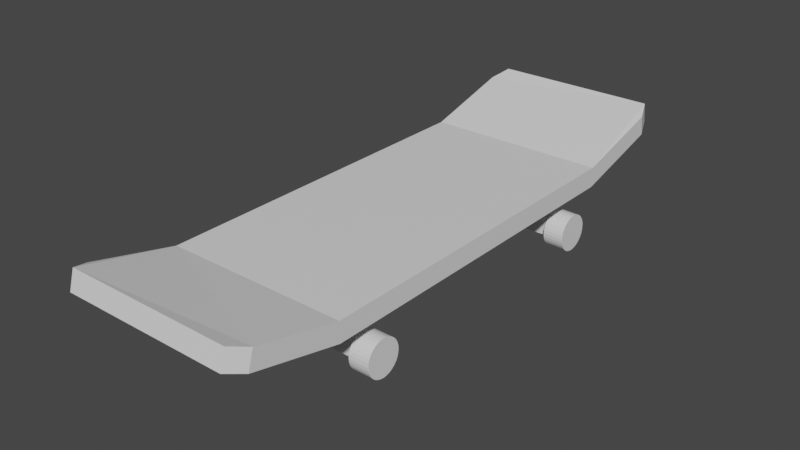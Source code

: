 # Source: Shitty_Skateboard.blend  (saved by Blender 3.4.6; exported with 4.5.12 LTS)
import bpy
from mathutils import Matrix  # noqa: F401  (used for matrix-valued properties, if any)

bpy.ops.wm.read_factory_settings(use_empty=True)
scene = bpy.context.scene
scene.name = 'Scene'

# ---- collections
col_collection = bpy.data.collections.new('Collection'); scene.collection.children.link(col_collection)

# ---- materials (node trees are filled in below, after node groups)
mat_material = bpy.data.materials.new('Material')
mat_material.alpha_threshold = 0.0
mat_material.use_transparent_shadow = False
mat_material.line_color = (0.0, 0.0, 0.0, 1.0)
mat_material_004 = bpy.data.materials.new('Material.004')
mat_material_004.alpha_threshold = 0.0
mat_material_004.use_transparent_shadow = False
mat_material_004.line_color = (0.0, 0.0, 0.0, 1.0)
mat_material_001 = bpy.data.materials.new('Material.001')
mat_material_001.alpha_threshold = 0.0
mat_material_001.use_transparent_shadow = False
mat_material_001.line_color = (0.0, 0.0, 0.0, 1.0)
mat_material_002 = bpy.data.materials.new('Material.002')
mat_material_002.alpha_threshold = 0.0
mat_material_002.use_transparent_shadow = False
mat_material_002.line_color = (0.0, 0.0, 0.0, 1.0)
mat_material_003 = bpy.data.materials.new('Material.003')
mat_material_003.alpha_threshold = 0.0
mat_material_003.use_transparent_shadow = False
mat_material_003.line_color = (0.0, 0.0, 0.0, 1.0)

# ---- material node trees
mat_material.use_nodes = True; mat_material.node_tree.nodes.clear()
_N = mat_material.node_tree.nodes; _L = mat_material.node_tree.links
n0 = _N.new('ShaderNodeOutputMaterial'); n0.name = 'Material Output'; n0.location = (300, 300)
n1 = _N.new('ShaderNodeBsdfPrincipled'); n1.name = 'Principled BSDF'; n1.location = (10, 300)
n1.distribution = 'GGX'
n1.subsurface_method = 'BURLEY'
n1.inputs[2].default_value = 0.4
n1.inputs[3].default_value = 1.45
n1.inputs[27].default_value = (0.0, 0.0, 0.0, 1.0)
n1.inputs[28].default_value = 1.0
_L.new(n1.outputs[0], n0.inputs[0])
n0.is_active_output = True
mat_material_004.use_nodes = True; mat_material_004.node_tree.nodes.clear()
_N = mat_material_004.node_tree.nodes; _L = mat_material_004.node_tree.links
n0 = _N.new('ShaderNodeOutputMaterial'); n0.name = 'Material Output'; n0.location = (300, 300)
n1 = _N.new('ShaderNodeBsdfPrincipled'); n1.name = 'Principled BSDF'; n1.location = (10, 300)
n1.distribution = 'GGX'
n1.subsurface_method = 'BURLEY'
n1.inputs[2].default_value = 0.4
n1.inputs[3].default_value = 1.45
n1.inputs[27].default_value = (0.0, 0.0, 0.0, 1.0)
n1.inputs[28].default_value = 1.0
_L.new(n1.outputs[0], n0.inputs[0])
n0.is_active_output = True
mat_material_001.use_nodes = True; mat_material_001.node_tree.nodes.clear()
_N = mat_material_001.node_tree.nodes; _L = mat_material_001.node_tree.links
n0 = _N.new('ShaderNodeOutputMaterial'); n0.name = 'Material Output'; n0.location = (300, 300)
n1 = _N.new('ShaderNodeBsdfPrincipled'); n1.name = 'Principled BSDF'; n1.location = (10, 300)
n1.distribution = 'GGX'
n1.subsurface_method = 'BURLEY'
n1.inputs[2].default_value = 0.4
n1.inputs[3].default_value = 1.45
n1.inputs[27].default_value = (0.0, 0.0, 0.0, 1.0)
n1.inputs[28].default_value = 1.0
_L.new(n1.outputs[0], n0.inputs[0])
n0.is_active_output = True
mat_material_002.use_nodes = True; mat_material_002.node_tree.nodes.clear()
_N = mat_material_002.node_tree.nodes; _L = mat_material_002.node_tree.links
n0 = _N.new('ShaderNodeOutputMaterial'); n0.name = 'Material Output'; n0.location = (300, 300)
n1 = _N.new('ShaderNodeBsdfPrincipled'); n1.name = 'Principled BSDF'; n1.location = (10, 300)
n1.distribution = 'GGX'
n1.subsurface_method = 'BURLEY'
n1.inputs[2].default_value = 0.4
n1.inputs[3].default_value = 1.45
n1.inputs[27].default_value = (0.0, 0.0, 0.0, 1.0)
n1.inputs[28].default_value = 1.0
_L.new(n1.outputs[0], n0.inputs[0])
n0.is_active_output = True
mat_material_003.use_nodes = True; mat_material_003.node_tree.nodes.clear()
_N = mat_material_003.node_tree.nodes; _L = mat_material_003.node_tree.links
n0 = _N.new('ShaderNodeOutputMaterial'); n0.name = 'Material Output'; n0.location = (300, 300)
n1 = _N.new('ShaderNodeBsdfPrincipled'); n1.name = 'Principled BSDF'; n1.location = (10, 300)
n1.distribution = 'GGX'
n1.subsurface_method = 'BURLEY'
n1.inputs[2].default_value = 0.4
n1.inputs[3].default_value = 1.45
n1.inputs[27].default_value = (0.0, 0.0, 0.0, 1.0)
n1.inputs[28].default_value = 1.0
_L.new(n1.outputs[0], n0.inputs[0])
n0.is_active_output = True

# ---- world
world_world = bpy.data.worlds.new('World'); scene.world = world_world
world_world.use_nodes = True; world_world.node_tree.nodes.clear()
_N = world_world.node_tree.nodes; _L = world_world.node_tree.links
n0 = _N.new('ShaderNodeOutputWorld'); n0.name = 'World Output'; n0.location = (300, 300)
n1 = _N.new('ShaderNodeBackground'); n1.name = 'Background'; n1.location = (10, 300)
n1.inputs[0].default_value = (0.05088, 0.05088, 0.05088, 1.0)
_L.new(n1.outputs[0], n0.inputs[0])
n0.is_active_output = True
world_world.color = (0.05088, 0.05088, 0.05088)
world_world.use_sun_shadow = False
world_world.sun_shadow_jitter_overblur = 0.0

# ---- meshes
me_cube = bpy.data.meshes.new('Cube')
me_cube.from_pydata([(-1.002, -0.8136, 5.503), (0.9979, -0.8136, 7.503), (-1.002, -0.8136, 7.503), (0.9979, -0.8136, 5.503), (-1.002, 0.7897, 7.503), (0.9979, 0.7897, 5.503), (-1.002, 0.7897, 5.503), (0.9979, 0.7897, 7.503), (0.9979, 1.197, 9.968), (0.9127, 1.281, 10.61), (0.9127, 1.295, 8.637), (0.9979, 1.211, 7.998), (0.9127, -1.278, 10.17), (0.9979, -1.197, 9.557), (0.9979, -1.221, 7.646), (0.9127, -1.302, 8.254), (-0.9169, 1.281, 10.61), (-1.002, 1.197, 9.968), (-1.002, 1.211, 7.998), (-0.9169, 1.295, 8.637), (-1.002, -1.197, 9.557), (-0.9169, -1.278, 10.17), (-0.9169, -1.302, 8.254), (-1.002, -1.221, 7.646)], [], [(0, 3, 14, 15, 22, 23), (1, 2, 20, 21, 12, 13), (23, 20, 2, 0), (6, 4, 17, 18), (15, 12, 21, 22), (8, 9, 16, 17, 4, 7), (5, 7, 1, 3), (6, 5, 3, 0), (7, 4, 2, 1), (18, 19, 10, 11, 5, 6), (3, 1, 13, 14), (19, 16, 9, 10), (0, 2, 4, 6), (8, 11, 10, 9), (22, 21, 20, 23), (12, 15, 14, 13), (16, 19, 18, 17), (11, 8, 7, 5)])
_uv = me_cube.uv_layers.new(name='UVMap')
_uv.uv.foreach_set('vector', [0.125, 0.6902, 0.375, 0.6902, 0.375, 0.7393, 0.3643, 0.75, 0.1357, 0.75, 0.125, 0.7393, 0.625, 0.6902, 0.875, 0.6902, 0.875, 0.7393, 0.8643, 0.75, 0.6357, 0.75, 0.625, 0.7393, 0.375, 0.01065, 0.625, 0.01065, 0.625, 0.05981, 0.375, 0.05981, 0.375, 0.1876, 0.625, 0.1876, 0.625, 0.2393, 0.375, 0.2393, 0.375, 0.7607, 0.625, 0.7607, 0.625, 0.9893, 0.375, 0.9893, 0.625, 0.5107, 0.6357, 0.5, 0.8643, 0.5, 0.875, 0.5107, 0.875, 0.5624, 0.625, 0.5624, 0.375, 0.5624, 0.625, 0.5624, 0.625, 0.6902, 0.375, 0.6902, 0.125, 0.5624, 0.375, 0.5624, 0.375, 0.6902, 0.125, 0.6902, 0.625, 0.5624, 0.875, 0.5624, 0.875, 0.6902, 0.625, 0.6902, 0.125, 0.5107, 0.1357, 0.5, 0.3643, 0.5, 0.375, 0.5107, 0.375, 0.5624, 0.125, 0.5624, 0.375, 0.6902, 0.625, 0.6902, 0.625, 0.7393, 0.375, 0.7393, 0.375, 0.2607, 0.625, 0.2607, 0.625, 0.4893, 0.375, 0.4893, 0.375, 0.05981, 0.625, 0.05981, 0.625, 0.1876, 0.375, 0.1876, 0.625, 0.5107, 0.375, 0.5107, 0.375, 0.4893, 0.625, 0.4893, 0.375, 0.0, 0.625, 0.0, 0.625, 0.01065, 0.375, 0.01065, 0.625, 0.7607, 0.375, 0.7607, 0.375, 0.7393, 0.625, 0.7393, 0.625, 0.2607, 0.375, 0.2607, 0.375, 0.2393, 0.625, 0.2393, 0.375, 0.5107, 0.625, 0.5107, 0.625, 0.5624, 0.375, 0.5624])
me_cube.materials.append(mat_material)
me_cube.use_remesh_preserve_volume = False
me_cube.use_remesh_preserve_attributes = False
me_cube.use_mirror_vertex_groups = False
me_cube.update()
me_cube_006 = bpy.data.meshes.new('Cube.006')
me_cube_006.from_pydata([(0.7904, -0.4743, 1.864), (1.015, -0.4743, 1.838), (0.7907, -0.4757, 1.508), (1.015, -0.4757, 1.482), (0.791, -0.48, 1.166), (1.016, -0.48, 1.14), (0.7913, -0.487, 0.8507), (1.016, -0.487, 0.8246), (0.7916, -0.4964, 0.5743), (1.016, -0.4964, 0.5482), (0.7918, -0.5078, 0.3474), (1.016, -0.5078, 0.3213), (0.7919, -0.5208, 0.1788), (1.016, -0.5208, 0.1527), (0.792, -0.5349, 0.075), (1.016, -0.5349, 0.04888), (0.792, -0.5496, 0.03995), (1.017, -0.5496, 0.01383), (0.792, -0.5643, 0.075), (1.016, -0.5643, 0.04888), (0.7919, -0.5785, 0.1788), (1.016, -0.5785, 0.1527), (0.7918, -0.5915, 0.3474), (1.016, -0.5915, 0.3213), (0.7916, -0.6029, 0.5743), (1.016, -0.6029, 0.5482), (0.7913, -0.6123, 0.8507), (1.016, -0.6123, 0.8246), (0.791, -0.6193, 1.166), (1.016, -0.6193, 1.14), (0.7907, -0.6235, 1.508), (1.015, -0.6235, 1.482), (0.7904, -0.625, 1.864), (1.015, -0.625, 1.838), (0.7901, -0.6235, 2.22), (1.015, -0.6235, 2.194), (0.7898, -0.6193, 2.562), (1.014, -0.6193, 2.536), (0.7895, -0.6123, 2.878), (1.014, -0.6123, 2.852), (0.7893, -0.6029, 3.154), (1.014, -0.6029, 3.128), (0.7891, -0.5915, 3.381), (1.014, -0.5915, 3.355), (0.7889, -0.5785, 3.55), (1.013, -0.5785, 3.524), (0.7889, -0.5643, 3.654), (1.013, -0.5643, 3.627), (0.7888, -0.5496, 3.689), (1.013, -0.5496, 3.663), (0.7889, -0.5349, 3.654), (1.013, -0.5349, 3.627), (0.7889, -0.5208, 3.55), (1.013, -0.5208, 3.524), (0.7891, -0.5078, 3.381), (1.014, -0.5078, 3.355), (0.7893, -0.4964, 3.154), (1.014, -0.4964, 3.128), (0.7895, -0.487, 2.878), (1.014, -0.487, 2.852), (0.7898, -0.48, 2.562), (1.014, -0.48, 2.536), (0.7901, -0.4757, 2.22), (1.015, -0.4757, 2.194), (0.7904, 0.6699, 1.864), (1.015, 0.6699, 1.838), (0.7907, 0.6685, 1.508), (1.015, 0.6685, 1.482), (0.791, 0.6642, 1.166), (1.016, 0.6642, 1.14), (0.7913, 0.6573, 0.8507), (1.016, 0.6573, 0.8246), (0.7916, 0.6479, 0.5743), (1.016, 0.6479, 0.5482), (0.7918, 0.6365, 0.3474), (1.016, 0.6365, 0.3213), (0.7919, 0.6234, 0.1788), (1.016, 0.6234, 0.1527), (0.792, 0.6093, 0.075), (1.016, 0.6093, 0.04888), (0.792, 0.5946, 0.03995), (1.017, 0.5946, 0.01383), (0.792, 0.5799, 0.075), (1.016, 0.5799, 0.04888), (0.7919, 0.5658, 0.1788), (1.016, 0.5658, 0.1527), (0.7918, 0.5527, 0.3474), (1.016, 0.5527, 0.3213), (0.7916, 0.5413, 0.5743), (1.016, 0.5413, 0.5482), (0.7913, 0.5319, 0.8507), (1.016, 0.5319, 0.8246), (0.791, 0.525, 1.166), (1.016, 0.525, 1.14), (0.7907, 0.5207, 1.508), (1.015, 0.5207, 1.482), (0.7904, 0.5192, 1.864), (1.015, 0.5192, 1.838), (0.7901, 0.5207, 2.22), (1.015, 0.5207, 2.194), (0.7898, 0.525, 2.562), (1.014, 0.525, 2.536), (0.7895, 0.5319, 2.878), (1.014, 0.5319, 2.852), (0.7893, 0.5413, 3.154), (1.014, 0.5413, 3.128), (0.7891, 0.5527, 3.381), (1.014, 0.5527, 3.355), (0.7889, 0.5658, 3.55), (1.013, 0.5658, 3.524), (0.7889, 0.5799, 3.654), (1.013, 0.5799, 3.627), (0.7888, 0.5946, 3.689), (1.013, 0.5946, 3.663), (0.7889, 0.6093, 3.654), (1.013, 0.6093, 3.627), (0.7889, 0.6234, 3.55), (1.013, 0.6234, 3.524), (0.7891, 0.6365, 3.381), (1.014, 0.6365, 3.355), (0.7893, 0.6479, 3.154), (1.014, 0.6479, 3.128), (0.7895, 0.6573, 2.878), (1.014, 0.6573, 2.852), (0.7898, 0.6642, 2.562), (1.014, 0.6642, 2.536), (0.7901, 0.6685, 2.22), (1.015, 0.6685, 2.194), (-1.035, 0.6699, 1.864), (-0.8104, 0.6699, 1.838), (-1.035, 0.6685, 1.508), (-0.8101, 0.6685, 1.482), (-1.034, 0.6642, 1.166), (-0.8098, 0.6642, 1.14), (-1.034, 0.6573, 0.8507), (-0.8096, 0.6573, 0.8246), (-1.034, 0.6479, 0.5743), (-0.8093, 0.6479, 0.5482), (-1.034, 0.6365, 0.3474), (-0.8091, 0.6365, 0.3213), (-1.033, 0.6234, 0.1788), (-0.809, 0.6234, 0.1527), (-1.033, 0.6093, 0.075), (-0.8089, 0.6093, 0.04888), (-1.033, 0.5946, 0.03995), (-0.8088, 0.5946, 0.01383), (-1.033, 0.5799, 0.075), (-0.8089, 0.5799, 0.04888), (-1.033, 0.5658, 0.1788), (-0.809, 0.5658, 0.1527), (-1.034, 0.5527, 0.3474), (-0.8091, 0.5527, 0.3213), (-1.034, 0.5413, 0.5743), (-0.8093, 0.5413, 0.5482), (-1.034, 0.5319, 0.8507), (-0.8096, 0.5319, 0.8246), (-1.034, 0.525, 1.166), (-0.8098, 0.525, 1.14), (-1.035, 0.5207, 1.508), (-0.8101, 0.5207, 1.482), (-1.035, 0.5192, 1.864), (-0.8104, 0.5192, 1.838), (-1.035, 0.5207, 2.22), (-0.8108, 0.5207, 2.194), (-1.036, 0.525, 2.562), (-0.8111, 0.525, 2.536), (-1.036, 0.5319, 2.878), (-0.8113, 0.5319, 2.852), (-1.036, 0.5413, 3.154), (-0.8116, 0.5413, 3.128), (-1.036, 0.5527, 3.381), (-0.8118, 0.5527, 3.355), (-1.036, 0.5658, 3.55), (-0.8119, 0.5658, 3.524), (-1.037, 0.5799, 3.654), (-0.812, 0.5799, 3.627), (-1.037, 0.5946, 3.689), (-0.812, 0.5946, 3.663), (-1.037, 0.6093, 3.654), (-0.812, 0.6093, 3.627), (-1.036, 0.6234, 3.55), (-0.8119, 0.6234, 3.524), (-1.036, 0.6365, 3.381), (-0.8118, 0.6365, 3.355), (-1.036, 0.6479, 3.154), (-0.8116, 0.6479, 3.128), (-1.036, 0.6573, 2.878), (-0.8113, 0.6573, 2.852), (-1.036, 0.6642, 2.562), (-0.8111, 0.6642, 2.536), (-1.035, 0.6685, 2.22), (-0.8108, 0.6685, 2.194), (-0.318, 0.5119, 4.189), (-0.318, 0.5119, 5.944), (-0.318, 0.661, 4.189), (-0.318, 0.661, 5.944), (0.3772, 0.5119, 4.189), (0.3772, 0.5119, 5.944), (0.3772, 0.661, 4.189), (0.3772, 0.661, 5.944), (-0.07776, 0.6142, 3.966), (-0.07776, 0.5587, 3.966), (0.137, 0.6142, 3.966), (0.137, 0.5587, 3.966), (-0.07776, 0.6142, 2.345), (-0.07776, 0.5587, 2.345), (0.137, 0.6142, 2.345), (0.137, 0.5587, 2.345), (-0.8693, 0.5488, 1.271), (-0.8693, 0.5488, 2.722), (-0.8693, 0.6227, 1.271), (-0.8693, 0.6227, 2.722), (0.9285, 0.5488, 1.271), (0.9285, 0.5488, 2.722), (0.9285, 0.6227, 1.271), (0.9285, 0.6227, 2.722), (-0.318, -0.625, 4.189), (-0.318, -0.625, 5.944), (-0.318, -0.4759, 4.189), (-0.318, -0.4759, 5.944), (0.3772, -0.625, 4.189), (0.3772, -0.625, 5.944), (0.3772, -0.4759, 4.189), (0.3772, -0.4759, 5.944), (-0.07776, -0.5227, 3.966), (-0.07776, -0.5782, 3.966), (0.137, -0.5227, 3.966), (0.137, -0.5782, 3.966), (-0.07776, -0.5227, 2.345), (-0.07776, -0.5782, 2.345), (0.137, -0.5227, 2.345), (0.137, -0.5782, 2.345), (-0.8693, -0.5882, 1.271), (-0.8693, -0.5882, 2.722), (-0.8693, -0.5143, 1.271), (-0.8693, -0.5143, 2.722), (0.9285, -0.5882, 1.271), (0.9285, -0.5882, 2.722), (0.9285, -0.5143, 1.271), (0.9285, -0.5143, 2.722), (-1.035, -0.4743, 1.864), (-0.8104, -0.4743, 1.838), (-1.035, -0.4757, 1.508), (-0.8101, -0.4757, 1.482), (-1.034, -0.48, 1.166), (-0.8098, -0.48, 1.14), (-1.034, -0.487, 0.8507), (-0.8096, -0.487, 0.8246), (-1.034, -0.4964, 0.5743), (-0.8093, -0.4964, 0.5482), (-1.034, -0.5078, 0.3474), (-0.8091, -0.5078, 0.3213), (-1.033, -0.5208, 0.1788), (-0.809, -0.5208, 0.1527), (-1.033, -0.5349, 0.075), (-0.8089, -0.5349, 0.04888), (-1.033, -0.5496, 0.03995), (-0.8088, -0.5496, 0.01383), (-1.033, -0.5643, 0.075), (-0.8089, -0.5643, 0.04888), (-1.033, -0.5785, 0.1788), (-0.809, -0.5785, 0.1527), (-1.034, -0.5915, 0.3474), (-0.8091, -0.5915, 0.3213), (-1.034, -0.6029, 0.5743), (-0.8093, -0.6029, 0.5482), (-1.034, -0.6123, 0.8507), (-0.8096, -0.6123, 0.8246), (-1.034, -0.6193, 1.166), (-0.8098, -0.6193, 1.14), (-1.035, -0.6235, 1.508), (-0.8101, -0.6235, 1.482), (-1.035, -0.625, 1.864), (-0.8104, -0.625, 1.838), (-1.035, -0.6235, 2.22), (-0.8108, -0.6235, 2.194), (-1.036, -0.6193, 2.562), (-0.8111, -0.6193, 2.536), (-1.036, -0.6123, 2.878), (-0.8113, -0.6123, 2.852), (-1.036, -0.6029, 3.154), (-0.8116, -0.6029, 3.128), (-1.036, -0.5915, 3.381), (-0.8118, -0.5915, 3.355), (-1.036, -0.5785, 3.55), (-0.8119, -0.5785, 3.524), (-1.037, -0.5643, 3.654), (-0.812, -0.5643, 3.627), (-1.037, -0.5496, 3.689), (-0.812, -0.5496, 3.663), (-1.037, -0.5349, 3.654), (-0.812, -0.5349, 3.627), (-1.036, -0.5208, 3.55), (-0.8119, -0.5208, 3.524), (-1.036, -0.5078, 3.381), (-0.8118, -0.5078, 3.355), (-1.036, -0.4964, 3.154), (-0.8116, -0.4964, 3.128), (-1.036, -0.487, 2.878), (-0.8113, -0.487, 2.852), (-1.036, -0.48, 2.562), (-0.8111, -0.48, 2.536), (-1.035, -0.4757, 2.22), (-0.8108, -0.4757, 2.194)], [], [(0, 1, 3, 2), (2, 3, 5, 4), (4, 5, 7, 6), (6, 7, 9, 8), (8, 9, 11, 10), (10, 11, 13, 12), (12, 13, 15, 14), (14, 15, 17, 16), (16, 17, 19, 18), (18, 19, 21, 20), (20, 21, 23, 22), (22, 23, 25, 24), (24, 25, 27, 26), (26, 27, 29, 28), (28, 29, 31, 30), (30, 31, 33, 32), (32, 33, 35, 34), (34, 35, 37, 36), (36, 37, 39, 38), (38, 39, 41, 40), (40, 41, 43, 42), (42, 43, 45, 44), (44, 45, 47, 46), (46, 47, 49, 48), (48, 49, 51, 50), (50, 51, 53, 52), (52, 53, 55, 54), (54, 55, 57, 56), (56, 57, 59, 58), (58, 59, 61, 60), (3, 1, 63, 61, 59, 57, 55, 53, 51, 49, 47, 45, 43, 41, 39, 37, 35, 33, 31, 29, 27, 25, 23, 21, 19, 17, 15, 13, 11, 9, 7, 5), (60, 61, 63, 62), (62, 63, 1, 0), (0, 2, 4, 6, 8, 10, 12, 14, 16, 18, 20, 22, 24, 26, 28, 30, 32, 34, 36, 38, 40, 42, 44, 46, 48, 50, 52, 54, 56, 58, 60, 62), (64, 65, 67, 66), (66, 67, 69, 68), (68, 69, 71, 70), (70, 71, 73, 72), (72, 73, 75, 74), (74, 75, 77, 76), (76, 77, 79, 78), (78, 79, 81, 80), (80, 81, 83, 82), (82, 83, 85, 84), (84, 85, 87, 86), (86, 87, 89, 88), (88, 89, 91, 90), (90, 91, 93, 92), (92, 93, 95, 94), (94, 95, 97, 96), (96, 97, 99, 98), (98, 99, 101, 100), (100, 101, 103, 102), (102, 103, 105, 104), (104, 105, 107, 106), (106, 107, 109, 108), (108, 109, 111, 110), (110, 111, 113, 112), (112, 113, 115, 114), (114, 115, 117, 116), (116, 117, 119, 118), (118, 119, 121, 120), (120, 121, 123, 122), (122, 123, 125, 124), (67, 65, 127, 125, 123, 121, 119, 117, 115, 113, 111, 109, 107, 105, 103, 101, 99, 97, 95, 93, 91, 89, 87, 85, 83, 81, 79, 77, 75, 73, 71, 69), (124, 125, 127, 126), (126, 127, 65, 64), (64, 66, 68, 70, 72, 74, 76, 78, 80, 82, 84, 86, 88, 90, 92, 94, 96, 98, 100, 102, 104, 106, 108, 110, 112, 114, 116, 118, 120, 122, 124, 126), (128, 129, 131, 130), (130, 131, 133, 132), (132, 133, 135, 134), (134, 135, 137, 136), (136, 137, 139, 138), (138, 139, 141, 140), (140, 141, 143, 142), (142, 143, 145, 144), (144, 145, 147, 146), (146, 147, 149, 148), (148, 149, 151, 150), (150, 151, 153, 152), (152, 153, 155, 154), (154, 155, 157, 156), (156, 157, 159, 158), (158, 159, 161, 160), (160, 161, 163, 162), (162, 163, 165, 164), (164, 165, 167, 166), (166, 167, 169, 168), (168, 169, 171, 170), (170, 171, 173, 172), (172, 173, 175, 174), (174, 175, 177, 176), (176, 177, 179, 178), (178, 179, 181, 180), (180, 181, 183, 182), (182, 183, 185, 184), (184, 185, 187, 186), (186, 187, 189, 188), (131, 129, 191, 189, 187, 185, 183, 181, 179, 177, 175, 173, 171, 169, 167, 165, 163, 161, 159, 157, 155, 153, 151, 149, 147, 145, 143, 141, 139, 137, 135, 133), (188, 189, 191, 190), (190, 191, 129, 128), (128, 130, 132, 134, 136, 138, 140, 142, 144, 146, 148, 150, 152, 154, 156, 158, 160, 162, 164, 166, 168, 170, 172, 174, 176, 178, 180, 182, 184, 186, 188, 190), (192, 193, 195, 194), (194, 195, 199, 198), (198, 199, 197, 196), (196, 197, 193, 192), (194, 198, 202, 200), (199, 195, 193, 197), (203, 201, 205, 207), (192, 194, 200, 201), (198, 196, 203, 202), (196, 192, 201, 203), (204, 206, 207, 205), (200, 202, 206, 204), (202, 203, 207, 206), (201, 200, 204, 205), (210, 211, 215, 214), (212, 213, 209, 208), (210, 214, 212, 208), (215, 211, 209, 213), (216, 217, 219, 218), (218, 219, 223, 222), (222, 223, 221, 220), (220, 221, 217, 216), (218, 222, 226, 224), (223, 219, 217, 221), (227, 225, 229, 231), (216, 218, 224, 225), (222, 220, 227, 226), (220, 216, 225, 227), (228, 230, 231, 229), (224, 226, 230, 228), (226, 227, 231, 230), (225, 224, 228, 229), (234, 235, 239, 238), (236, 237, 233, 232), (234, 238, 236, 232), (239, 235, 233, 237), (240, 241, 243, 242), (242, 243, 245, 244), (244, 245, 247, 246), (246, 247, 249, 248), (248, 249, 251, 250), (250, 251, 253, 252), (252, 253, 255, 254), (254, 255, 257, 256), (256, 257, 259, 258), (258, 259, 261, 260), (260, 261, 263, 262), (262, 263, 265, 264), (264, 265, 267, 266), (266, 267, 269, 268), (268, 269, 271, 270), (270, 271, 273, 272), (272, 273, 275, 274), (274, 275, 277, 276), (276, 277, 279, 278), (278, 279, 281, 280), (280, 281, 283, 282), (282, 283, 285, 284), (284, 285, 287, 286), (286, 287, 289, 288), (288, 289, 291, 290), (290, 291, 293, 292), (292, 293, 295, 294), (294, 295, 297, 296), (296, 297, 299, 298), (298, 299, 301, 300), (243, 241, 303, 301, 299, 297, 295, 293, 291, 289, 287, 285, 283, 281, 279, 277, 275, 273, 271, 269, 267, 265, 263, 261, 259, 257, 255, 253, 251, 249, 247, 245), (300, 301, 303, 302), (302, 303, 241, 240), (240, 242, 244, 246, 248, 250, 252, 254, 256, 258, 260, 262, 264, 266, 268, 270, 272, 274, 276, 278, 280, 282, 284, 286, 288, 290, 292, 294, 296, 298, 300, 302)])
me_cube_006.polygons.foreach_set('material_index', [0, 0, 0, 0, 0, 0, 0, 0, 0, 0, 0, 0, 0, 0, 0, 0, 0, 0, 0, 0, 0, 0, 0, 0, 0, 0, 0, 0, 0, 0, 0, 0, 0, 0, 1, 1, 1, 1, 1, 1, 1, 1, 1, 1, 1, 1, 1, 1, 1, 1, 1, 1, 1, 1, 1, 1, 1, 1, 1, 1, 1, 1, 1, 1, 1, 1, 1, 1, 2, 2, 2, 2, 2, 2, 2, 2, 2, 2, 2, 2, 2, 2, 2, 2, 2, 2, 2, 2, 2, 2, 2, 2, 2, 2, 2, 2, 2, 2, 2, 2, 2, 2, 1, 1, 1, 1, 1, 1, 1, 1, 1, 1, 1, 1, 1, 1, 1, 1, 1, 1, 3, 3, 3, 3, 3, 3, 3, 3, 3, 3, 3, 3, 3, 3, 3, 3, 3, 3, 4, 4, 4, 4, 4, 4, 4, 4, 4, 4, 4, 4, 4, 4, 4, 4, 4, 4, 4, 4, 4, 4, 4, 4, 4, 4, 4, 4, 4, 4, 4, 4, 4, 4])
_uv = me_cube_006.uv_layers.new(name='UVMap')
_uv.uv.foreach_set('vector', [1.0, 0.5, 1.0, 1.0, 0.9688, 1.0, 0.9688, 0.5, 0.9688, 0.5, 0.9688, 1.0, 0.9375, 1.0, 0.9375, 0.5, 0.9375, 0.5, 0.9375, 1.0, 0.9062, 1.0, 0.9062, 0.5, 0.9062, 0.5, 0.9062, 1.0, 0.875, 1.0, 0.875, 0.5, 0.875, 0.5, 0.875, 1.0, 0.8438, 1.0, 0.8438, 0.5, 0.8438, 0.5, 0.8438, 1.0, 0.8125, 1.0, 0.8125, 0.5, 0.8125, 0.5, 0.8125, 1.0, 0.7812, 1.0, 0.7812, 0.5, 0.7812, 0.5, 0.7812, 1.0, 0.75, 1.0, 0.75, 0.5, 0.75, 0.5, 0.75, 1.0, 0.7188, 1.0, 0.7188, 0.5, 0.7188, 0.5, 0.7188, 1.0, 0.6875, 1.0, 0.6875, 0.5, 0.6875, 0.5, 0.6875, 1.0, 0.6562, 1.0, 0.6562, 0.5, 0.6562, 0.5, 0.6562, 1.0, 0.625, 1.0, 0.625, 0.5, 0.625, 0.5, 0.625, 1.0, 0.5938, 1.0, 0.5938, 0.5, 0.5938, 0.5, 0.5938, 1.0, 0.5625, 1.0, 0.5625, 0.5, 0.5625, 0.5, 0.5625, 1.0, 0.5312, 1.0, 0.5312, 0.5, 0.5312, 0.5, 0.5312, 1.0, 0.5, 1.0, 0.5, 0.5, 0.5, 0.5, 0.5, 1.0, 0.4688, 1.0, 0.4688, 0.5, 0.4688, 0.5, 0.4688, 1.0, 0.4375, 1.0, 0.4375, 0.5, 0.4375, 0.5, 0.4375, 1.0, 0.4062, 1.0, 0.4062, 0.5, 0.4062, 0.5, 0.4062, 1.0, 0.375, 1.0, 0.375, 0.5, 0.375, 0.5, 0.375, 1.0, 0.3438, 1.0, 0.3438, 0.5, 0.3438, 0.5, 0.3438, 1.0, 0.3125, 1.0, 0.3125, 0.5, 0.3125, 0.5, 0.3125, 1.0, 0.2812, 1.0, 0.2812, 0.5, 0.2812, 0.5, 0.2812, 1.0, 0.25, 1.0, 0.25, 0.5, 0.25, 0.5, 0.25, 1.0, 0.2188, 1.0, 0.2188, 0.5, 0.2188, 0.5, 0.2188, 1.0, 0.1875, 1.0, 0.1875, 0.5, 0.1875, 0.5, 0.1875, 1.0, 0.1562, 1.0, 0.1562, 0.5, 0.1562, 0.5, 0.1562, 1.0, 0.125, 1.0, 0.125, 0.5, 0.125, 0.5, 0.125, 1.0, 0.09375, 1.0, 0.09375, 0.5, 0.09375, 0.5, 0.09375, 1.0, 0.0625, 1.0, 0.0625, 0.5, 0.2968, 0.4854, 0.25, 0.49, 0.2032, 0.4854, 0.1582, 0.4717, 0.1167, 0.4496, 0.08029, 0.4197, 0.05045, 0.3833, 0.02827, 0.3418, 0.01461, 0.2968, 0.01, 0.25, 0.01461, 0.2032, 0.02827, 0.1582, 0.05045, 0.1167, 0.08029, 0.08029, 0.1167, 0.05045, 0.1582, 0.02827, 0.2032, 0.01461, 0.25, 0.01, 0.2968, 0.01461, 0.3418, 0.02827, 0.3833, 0.05045, 0.4197, 0.08029, 0.4496, 0.1167, 0.4717, 0.1582, 0.4854, 0.2032, 0.49, 0.25, 0.4854, 0.2968, 0.4717, 0.3418, 0.4496, 0.3833, 0.4197, 0.4197, 0.3833, 0.4496, 0.3418, 0.4717, 0.0625, 0.5, 0.0625, 1.0, 0.03125, 1.0, 0.03125, 0.5, 0.03125, 0.5, 0.03125, 1.0, 0.0, 1.0, 0.0, 0.5, 0.75, 0.49, 0.7968, 0.4854, 0.8418, 0.4717, 0.8833, 0.4496, 0.9197, 0.4197, 0.9496, 0.3833, 0.9717, 0.3418, 0.9854, 0.2968, 0.99, 0.25, 0.9854, 0.2032, 0.9717, 0.1582, 0.9496, 0.1167, 0.9197, 0.08029, 0.8833, 0.05045, 0.8418, 0.02827, 0.7968, 0.01461, 0.75, 0.01, 0.7032, 0.01461, 0.6582, 0.02827, 0.6167, 0.05045, 0.5803, 0.08029, 0.5504, 0.1167, 0.5283, 0.1582, 0.5146, 0.2032, 0.51, 0.25, 0.5146, 0.2968, 0.5283, 0.3418, 0.5504, 0.3833, 0.5803, 0.4197, 0.6167, 0.4496, 0.6582, 0.4717, 0.7032, 0.4854, 1.0, 0.5, 1.0, 1.0, 0.9688, 1.0, 0.9688, 0.5, 0.9688, 0.5, 0.9688, 1.0, 0.9375, 1.0, 0.9375, 0.5, 0.9375, 0.5, 0.9375, 1.0, 0.9062, 1.0, 0.9062, 0.5, 0.9062, 0.5, 0.9062, 1.0, 0.875, 1.0, 0.875, 0.5, 0.875, 0.5, 0.875, 1.0, 0.8438, 1.0, 0.8438, 0.5, 0.8438, 0.5, 0.8438, 1.0, 0.8125, 1.0, 0.8125, 0.5, 0.8125, 0.5, 0.8125, 1.0, 0.7812, 1.0, 0.7812, 0.5, 0.7812, 0.5, 0.7812, 1.0, 0.75, 1.0, 0.75, 0.5, 0.75, 0.5, 0.75, 1.0, 0.7188, 1.0, 0.7188, 0.5, 0.7188, 0.5, 0.7188, 1.0, 0.6875, 1.0, 0.6875, 0.5, 0.6875, 0.5, 0.6875, 1.0, 0.6562, 1.0, 0.6562, 0.5, 0.6562, 0.5, 0.6562, 1.0, 0.625, 1.0, 0.625, 0.5, 0.625, 0.5, 0.625, 1.0, 0.5938, 1.0, 0.5938, 0.5, 0.5938, 0.5, 0.5938, 1.0, 0.5625, 1.0, 0.5625, 0.5, 0.5625, 0.5, 0.5625, 1.0, 0.5312, 1.0, 0.5312, 0.5, 0.5312, 0.5, 0.5312, 1.0, 0.5, 1.0, 0.5, 0.5, 0.5, 0.5, 0.5, 1.0, 0.4688, 1.0, 0.4688, 0.5, 0.4688, 0.5, 0.4688, 1.0, 0.4375, 1.0, 0.4375, 0.5, 0.4375, 0.5, 0.4375, 1.0, 0.4062, 1.0, 0.4062, 0.5, 0.4062, 0.5, 0.4062, 1.0, 0.375, 1.0, 0.375, 0.5, 0.375, 0.5, 0.375, 1.0, 0.3438, 1.0, 0.3438, 0.5, 0.3438, 0.5, 0.3438, 1.0, 0.3125, 1.0, 0.3125, 0.5, 0.3125, 0.5, 0.3125, 1.0, 0.2812, 1.0, 0.2812, 0.5, 0.2812, 0.5, 0.2812, 1.0, 0.25, 1.0, 0.25, 0.5, 0.25, 0.5, 0.25, 1.0, 0.2188, 1.0, 0.2188, 0.5, 0.2188, 0.5, 0.2188, 1.0, 0.1875, 1.0, 0.1875, 0.5, 0.1875, 0.5, 0.1875, 1.0, 0.1562, 1.0, 0.1562, 0.5, 0.1562, 0.5, 0.1562, 1.0, 0.125, 1.0, 0.125, 0.5, 0.125, 0.5, 0.125, 1.0, 0.09375, 1.0, 0.09375, 0.5, 0.09375, 0.5, 0.09375, 1.0, 0.0625, 1.0, 0.0625, 0.5, 0.2968, 0.4854, 0.25, 0.49, 0.2032, 0.4854, 0.1582, 0.4717, 0.1167, 0.4496, 0.08029, 0.4197, 0.05045, 0.3833, 0.02827, 0.3418, 0.01461, 0.2968, 0.01, 0.25, 0.01461, 0.2032, 0.02827, 0.1582, 0.05045, 0.1167, 0.08029, 0.08029, 0.1167, 0.05045, 0.1582, 0.02827, 0.2032, 0.01461, 0.25, 0.01, 0.2968, 0.01461, 0.3418, 0.02827, 0.3833, 0.05045, 0.4197, 0.08029, 0.4496, 0.1167, 0.4717, 0.1582, 0.4854, 0.2032, 0.49, 0.25, 0.4854, 0.2968, 0.4717, 0.3418, 0.4496, 0.3833, 0.4197, 0.4197, 0.3833, 0.4496, 0.3418, 0.4717, 0.0625, 0.5, 0.0625, 1.0, 0.03125, 1.0, 0.03125, 0.5, 0.03125, 0.5, 0.03125, 1.0, 0.0, 1.0, 0.0, 0.5, 0.75, 0.49, 0.7968, 0.4854, 0.8418, 0.4717, 0.8833, 0.4496, 0.9197, 0.4197, 0.9496, 0.3833, 0.9717, 0.3418, 0.9854, 0.2968, 0.99, 0.25, 0.9854, 0.2032, 0.9717, 0.1582, 0.9496, 0.1167, 0.9197, 0.08029, 0.8833, 0.05045, 0.8418, 0.02827, 0.7968, 0.01461, 0.75, 0.01, 0.7032, 0.01461, 0.6582, 0.02827, 0.6167, 0.05045, 0.5803, 0.08029, 0.5504, 0.1167, 0.5283, 0.1582, 0.5146, 0.2032, 0.51, 0.25, 0.5146, 0.2968, 0.5283, 0.3418, 0.5504, 0.3833, 0.5803, 0.4197, 0.6167, 0.4496, 0.6582, 0.4717, 0.7032, 0.4854, 1.0, 0.5, 1.0, 1.0, 0.9688, 1.0, 0.9688, 0.5, 0.9688, 0.5, 0.9688, 1.0, 0.9375, 1.0, 0.9375, 0.5, 0.9375, 0.5, 0.9375, 1.0, 0.9062, 1.0, 0.9062, 0.5, 0.9062, 0.5, 0.9062, 1.0, 0.875, 1.0, 0.875, 0.5, 0.875, 0.5, 0.875, 1.0, 0.8438, 1.0, 0.8438, 0.5, 0.8438, 0.5, 0.8438, 1.0, 0.8125, 1.0, 0.8125, 0.5, 0.8125, 0.5, 0.8125, 1.0, 0.7812, 1.0, 0.7812, 0.5, 0.7812, 0.5, 0.7812, 1.0, 0.75, 1.0, 0.75, 0.5, 0.75, 0.5, 0.75, 1.0, 0.7188, 1.0, 0.7188, 0.5, 0.7188, 0.5, 0.7188, 1.0, 0.6875, 1.0, 0.6875, 0.5, 0.6875, 0.5, 0.6875, 1.0, 0.6562, 1.0, 0.6562, 0.5, 0.6562, 0.5, 0.6562, 1.0, 0.625, 1.0, 0.625, 0.5, 0.625, 0.5, 0.625, 1.0, 0.5938, 1.0, 0.5938, 0.5, 0.5938, 0.5, 0.5938, 1.0, 0.5625, 1.0, 0.5625, 0.5, 0.5625, 0.5, 0.5625, 1.0, 0.5312, 1.0, 0.5312, 0.5, 0.5312, 0.5, 0.5312, 1.0, 0.5, 1.0, 0.5, 0.5, 0.5, 0.5, 0.5, 1.0, 0.4688, 1.0, 0.4688, 0.5, 0.4688, 0.5, 0.4688, 1.0, 0.4375, 1.0, 0.4375, 0.5, 0.4375, 0.5, 0.4375, 1.0, 0.4062, 1.0, 0.4062, 0.5, 0.4062, 0.5, 0.4062, 1.0, 0.375, 1.0, 0.375, 0.5, 0.375, 0.5, 0.375, 1.0, 0.3438, 1.0, 0.3438, 0.5, 0.3438, 0.5, 0.3438, 1.0, 0.3125, 1.0, 0.3125, 0.5, 0.3125, 0.5, 0.3125, 1.0, 0.2812, 1.0, 0.2812, 0.5, 0.2812, 0.5, 0.2812, 1.0, 0.25, 1.0, 0.25, 0.5, 0.25, 0.5, 0.25, 1.0, 0.2188, 1.0, 0.2188, 0.5, 0.2188, 0.5, 0.2188, 1.0, 0.1875, 1.0, 0.1875, 0.5, 0.1875, 0.5, 0.1875, 1.0, 0.1562, 1.0, 0.1562, 0.5, 0.1562, 0.5, 0.1562, 1.0, 0.125, 1.0, 0.125, 0.5, 0.125, 0.5, 0.125, 1.0, 0.09375, 1.0, 0.09375, 0.5, 0.09375, 0.5, 0.09375, 1.0, 0.0625, 1.0, 0.0625, 0.5, 0.2968, 0.4854, 0.25, 0.49, 0.2032, 0.4854, 0.1582, 0.4717, 0.1167, 0.4496, 0.08029, 0.4197, 0.05045, 0.3833, 0.02827, 0.3418, 0.01461, 0.2968, 0.01, 0.25, 0.01461, 0.2032, 0.02827, 0.1582, 0.05045, 0.1167, 0.08029, 0.08029, 0.1167, 0.05045, 0.1582, 0.02827, 0.2032, 0.01461, 0.25, 0.01, 0.2968, 0.01461, 0.3418, 0.02827, 0.3833, 0.05045, 0.4197, 0.08029, 0.4496, 0.1167, 0.4717, 0.1582, 0.4854, 0.2032, 0.49, 0.25, 0.4854, 0.2968, 0.4717, 0.3418, 0.4496, 0.3833, 0.4197, 0.4197, 0.3833, 0.4496, 0.3418, 0.4717, 0.0625, 0.5, 0.0625, 1.0, 0.03125, 1.0, 0.03125, 0.5, 0.03125, 0.5, 0.03125, 1.0, 0.0, 1.0, 0.0, 0.5, 0.75, 0.49, 0.7968, 0.4854, 0.8418, 0.4717, 0.8833, 0.4496, 0.9197, 0.4197, 0.9496, 0.3833, 0.9717, 0.3418, 0.9854, 0.2968, 0.99, 0.25, 0.9854, 0.2032, 0.9717, 0.1582, 0.9496, 0.1167, 0.9197, 0.08029, 0.8833, 0.05045, 0.8418, 0.02827, 0.7968, 0.01461, 0.75, 0.01, 0.7032, 0.01461, 0.6582, 0.02827, 0.6167, 0.05045, 0.5803, 0.08029, 0.5504, 0.1167, 0.5283, 0.1582, 0.5146, 0.2032, 0.51, 0.25, 0.5146, 0.2968, 0.5283, 0.3418, 0.5504, 0.3833, 0.5803, 0.4197, 0.6167, 0.4496, 0.6582, 0.4717, 0.7032, 0.4854, 0.375, 0.0, 0.625, 0.0, 0.625, 0.25, 0.375, 0.25, 0.375, 0.25, 0.625, 0.25, 0.625, 0.5, 0.375, 0.5, 0.375, 0.5, 0.625, 0.5, 0.625, 0.75, 0.375, 0.75, 0.375, 0.75, 0.625, 0.75, 0.625, 1.0, 0.375, 1.0, 0.375, 0.25, 0.375, 0.5, 0.375, 0.5, 0.375, 0.25, 0.625, 0.5, 0.875, 0.5, 0.875, 0.75, 0.625, 0.75, 0.375, 0.75, 0.375, 1.0, 0.375, 1.0, 0.375, 0.75, 0.375, 0.0, 0.375, 0.25, 0.375, 0.25, 0.375, 0.0, 0.375, 0.5, 0.375, 0.75, 0.375, 0.75, 0.375, 0.5, 0.375, 0.75, 0.375, 1.0, 0.375, 1.0, 0.375, 0.75, 0.125, 0.5, 0.375, 0.5, 0.375, 0.75, 0.125, 0.75, 0.375, 0.25, 0.375, 0.5, 0.375, 0.5, 0.375, 0.25, 0.375, 0.5, 0.375, 0.75, 0.375, 0.75, 0.375, 0.5, 0.375, 0.0, 0.375, 0.25, 0.375, 0.25, 0.375, 0.0, 0.375, 0.25, 0.625, 0.25, 0.625, 0.5, 0.375, 0.5, 0.375, 0.75, 0.625, 0.75, 0.625, 1.0, 0.375, 1.0, 0.125, 0.5, 0.375, 0.5, 0.375, 0.75, 0.125, 0.75, 0.625, 0.5, 0.875, 0.5, 0.875, 0.75, 0.625, 0.75, 0.375, 0.0, 0.625, 0.0, 0.625, 0.25, 0.375, 0.25, 0.375, 0.25, 0.625, 0.25, 0.625, 0.5, 0.375, 0.5, 0.375, 0.5, 0.625, 0.5, 0.625, 0.75, 0.375, 0.75, 0.375, 0.75, 0.625, 0.75, 0.625, 1.0, 0.375, 1.0, 0.375, 0.25, 0.375, 0.5, 0.375, 0.5, 0.375, 0.25, 0.625, 0.5, 0.875, 0.5, 0.875, 0.75, 0.625, 0.75, 0.375, 0.75, 0.375, 1.0, 0.375, 1.0, 0.375, 0.75, 0.375, 0.0, 0.375, 0.25, 0.375, 0.25, 0.375, 0.0, 0.375, 0.5, 0.375, 0.75, 0.375, 0.75, 0.375, 0.5, 0.375, 0.75, 0.375, 1.0, 0.375, 1.0, 0.375, 0.75, 0.125, 0.5, 0.375, 0.5, 0.375, 0.75, 0.125, 0.75, 0.375, 0.25, 0.375, 0.5, 0.375, 0.5, 0.375, 0.25, 0.375, 0.5, 0.375, 0.75, 0.375, 0.75, 0.375, 0.5, 0.375, 0.0, 0.375, 0.25, 0.375, 0.25, 0.375, 0.0, 0.375, 0.25, 0.625, 0.25, 0.625, 0.5, 0.375, 0.5, 0.375, 0.75, 0.625, 0.75, 0.625, 1.0, 0.375, 1.0, 0.125, 0.5, 0.375, 0.5, 0.375, 0.75, 0.125, 0.75, 0.625, 0.5, 0.875, 0.5, 0.875, 0.75, 0.625, 0.75, 1.0, 0.5, 1.0, 1.0, 0.9688, 1.0, 0.9688, 0.5, 0.9688, 0.5, 0.9688, 1.0, 0.9375, 1.0, 0.9375, 0.5, 0.9375, 0.5, 0.9375, 1.0, 0.9062, 1.0, 0.9062, 0.5, 0.9062, 0.5, 0.9062, 1.0, 0.875, 1.0, 0.875, 0.5, 0.875, 0.5, 0.875, 1.0, 0.8438, 1.0, 0.8438, 0.5, 0.8438, 0.5, 0.8438, 1.0, 0.8125, 1.0, 0.8125, 0.5, 0.8125, 0.5, 0.8125, 1.0, 0.7812, 1.0, 0.7812, 0.5, 0.7812, 0.5, 0.7812, 1.0, 0.75, 1.0, 0.75, 0.5, 0.75, 0.5, 0.75, 1.0, 0.7188, 1.0, 0.7188, 0.5, 0.7188, 0.5, 0.7188, 1.0, 0.6875, 1.0, 0.6875, 0.5, 0.6875, 0.5, 0.6875, 1.0, 0.6562, 1.0, 0.6562, 0.5, 0.6562, 0.5, 0.6562, 1.0, 0.625, 1.0, 0.625, 0.5, 0.625, 0.5, 0.625, 1.0, 0.5938, 1.0, 0.5938, 0.5, 0.5938, 0.5, 0.5938, 1.0, 0.5625, 1.0, 0.5625, 0.5, 0.5625, 0.5, 0.5625, 1.0, 0.5312, 1.0, 0.5312, 0.5, 0.5312, 0.5, 0.5312, 1.0, 0.5, 1.0, 0.5, 0.5, 0.5, 0.5, 0.5, 1.0, 0.4688, 1.0, 0.4688, 0.5, 0.4688, 0.5, 0.4688, 1.0, 0.4375, 1.0, 0.4375, 0.5, 0.4375, 0.5, 0.4375, 1.0, 0.4062, 1.0, 0.4062, 0.5, 0.4062, 0.5, 0.4062, 1.0, 0.375, 1.0, 0.375, 0.5, 0.375, 0.5, 0.375, 1.0, 0.3438, 1.0, 0.3438, 0.5, 0.3438, 0.5, 0.3438, 1.0, 0.3125, 1.0, 0.3125, 0.5, 0.3125, 0.5, 0.3125, 1.0, 0.2812, 1.0, 0.2812, 0.5, 0.2812, 0.5, 0.2812, 1.0, 0.25, 1.0, 0.25, 0.5, 0.25, 0.5, 0.25, 1.0, 0.2188, 1.0, 0.2188, 0.5, 0.2188, 0.5, 0.2188, 1.0, 0.1875, 1.0, 0.1875, 0.5, 0.1875, 0.5, 0.1875, 1.0, 0.1562, 1.0, 0.1562, 0.5, 0.1562, 0.5, 0.1562, 1.0, 0.125, 1.0, 0.125, 0.5, 0.125, 0.5, 0.125, 1.0, 0.09375, 1.0, 0.09375, 0.5, 0.09375, 0.5, 0.09375, 1.0, 0.0625, 1.0, 0.0625, 0.5, 0.2968, 0.4854, 0.25, 0.49, 0.2032, 0.4854, 0.1582, 0.4717, 0.1167, 0.4496, 0.08029, 0.4197, 0.05045, 0.3833, 0.02827, 0.3418, 0.01461, 0.2968, 0.01, 0.25, 0.01461, 0.2032, 0.02827, 0.1582, 0.05045, 0.1167, 0.08029, 0.08029, 0.1167, 0.05045, 0.1582, 0.02827, 0.2032, 0.01461, 0.25, 0.01, 0.2968, 0.01461, 0.3418, 0.02827, 0.3833, 0.05045, 0.4197, 0.08029, 0.4496, 0.1167, 0.4717, 0.1582, 0.4854, 0.2032, 0.49, 0.25, 0.4854, 0.2968, 0.4717, 0.3418, 0.4496, 0.3833, 0.4197, 0.4197, 0.3833, 0.4496, 0.3418, 0.4717, 0.0625, 0.5, 0.0625, 1.0, 0.03125, 1.0, 0.03125, 0.5, 0.03125, 0.5, 0.03125, 1.0, 0.0, 1.0, 0.0, 0.5, 0.75, 0.49, 0.7968, 0.4854, 0.8418, 0.4717, 0.8833, 0.4496, 0.9197, 0.4197, 0.9496, 0.3833, 0.9717, 0.3418, 0.9854, 0.2968, 0.99, 0.25, 0.9854, 0.2032, 0.9717, 0.1582, 0.9496, 0.1167, 0.9197, 0.08029, 0.8833, 0.05045, 0.8418, 0.02827, 0.7968, 0.01461, 0.75, 0.01, 0.7032, 0.01461, 0.6582, 0.02827, 0.6167, 0.05045, 0.5803, 0.08029, 0.5504, 0.1167, 0.5283, 0.1582, 0.5146, 0.2032, 0.51, 0.25, 0.5146, 0.2968, 0.5283, 0.3418, 0.5504, 0.3833, 0.5803, 0.4197, 0.6167, 0.4496, 0.6582, 0.4717, 0.7032, 0.4854])
me_cube_006.materials.append(mat_material_004)
me_cube_006.materials.append(mat_material)
me_cube_006.materials.append(mat_material_001)
me_cube_006.materials.append(mat_material_002)
me_cube_006.materials.append(mat_material_003)
me_cube_006.use_remesh_preserve_volume = False
me_cube_006.use_remesh_preserve_attributes = False
me_cube_006.use_mirror_vertex_groups = False
me_cube_006.update()

# ---- objects
ob_board = bpy.data.objects.new('Board', me_cube)
ob_trucks = bpy.data.objects.new('Trucks', me_cube_006)

# ---- transforms, parenting, visibility, modifiers, constraints
ob_board.location = (0.0, 0.0, 0.0)
ob_board.delta_scale = (0.3289, 0.8, 0.03603)
ob_board.lock_rotations_4d = False
ob_board.lock_scale = (True, True, True)
ob_board.empty_display_type = 'ARROWS'
ob_board.lineart.crease_threshold = 0.0
ob_trucks.location = (0.0, 0.0, 0.0)
ob_trucks.delta_scale = (0.3289, 0.8724, 0.03603)
ob_trucks.lock_rotations_4d = False
ob_trucks.empty_display_type = 'ARROWS'
ob_trucks.lineart.crease_threshold = 0.0

# ---- collection membership
col_collection.objects.link(ob_board)
col_collection.objects.link(ob_trucks)

# ---- scene / render settings (as saved in the file)
scene.frame_start = 1; scene.frame_end = 250; scene.frame_set(1)
scene.render.engine = 'BLENDER_EEVEE_NEXT'
scene.cycles.use_denoising = False
scene.cycles.samples = 128
scene.cycles.sampling_pattern = 'TABULATED_SOBOL'
scene.cycles.use_adaptive_sampling = False
scene.cycles.use_light_tree = False
scene.view_settings.view_transform = 'Filmic'
bpy.context.view_layer.update()

# ---- added for rendering (the .blend has no active camera and no usable light): camera, sun
cam_auto = bpy.data.cameras.new('AutoCamera')
cam_auto.lens = 50.0
cam_auto.sensor_width = 36.0
cam_auto.clip_end = 1000.0
ob_auto_camera = bpy.data.objects.new('AutoCamera', cam_auto)
scene.collection.objects.link(ob_auto_camera)
ob_auto_camera.location = (2.04898, -2.46557, 1.83315)
ob_auto_camera.rotation_euler = (1.09748, -7.21219e-08, 0.694738)
scene.camera = ob_auto_camera
light_auto_sun = bpy.data.lights.new('AutoSun', 'SUN')
light_auto_sun.energy = 3.0
light_auto_sun.angle = 0.0523599
ob_auto_sun = bpy.data.objects.new('AutoSun', light_auto_sun)
scene.collection.objects.link(ob_auto_sun)
ob_auto_sun.rotation_euler = (0.872665, 0.174533, 0.523599)
bpy.context.view_layer.update()
